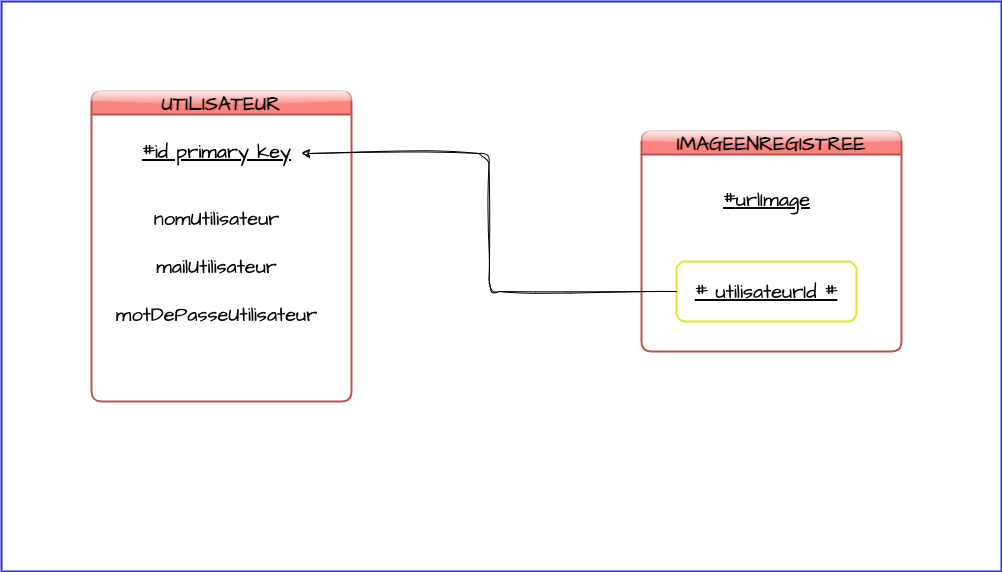

The diagram above was exported from draw.io. Its source (the exported page's mxGraphModel, read from the mxfile embedded in the PNG):
<mxGraphModel dx="1434" dy="771" grid="1" gridSize="10" guides="1" tooltips="1" connect="1" arrows="1" fold="1" page="1" pageScale="1" pageWidth="1654" pageHeight="2336" math="0" shadow="0">
  <root>
    <mxCell id="0" />
    <mxCell id="1" parent="0" />
    <mxCell id="K482FiHzflnHl5YsGIjx-1" value="UTILISATEUR" style="swimlane;whiteSpace=wrap;html=1;hachureGap=4;fontFamily=Architects Daughter;fontSource=https%3A%2F%2Ffonts.googleapis.com%2Fcss%3Ffamily%3DArchitects%2BDaughter;fontSize=20;rounded=1;fillColor=#fb857e;strokeColor=#b85450;glass=1;strokeWidth=2;" vertex="1" parent="1">
      <mxGeometry x="290" y="110" width="260" height="310" as="geometry" />
    </mxCell>
    <mxCell id="K482FiHzflnHl5YsGIjx-2" value="&lt;u&gt;#id primary key&lt;/u&gt;" style="text;html=1;align=center;verticalAlign=middle;resizable=0;points=[];autosize=1;strokeColor=none;fillColor=none;fontSize=20;fontFamily=Architects Daughter;sketch=1;hachureGap=4;jiggle=2;curveFitting=1;fontSource=https%3A%2F%2Ffonts.googleapis.com%2Fcss%3Ffamily%3DArchitects%2BDaughter;" vertex="1" parent="K482FiHzflnHl5YsGIjx-1">
      <mxGeometry x="40" y="40" width="170" height="40" as="geometry" />
    </mxCell>
    <mxCell id="K482FiHzflnHl5YsGIjx-26" value="nomUtilisateur&lt;br&gt;&lt;br&gt;mailUtilisateur&lt;br&gt;&lt;br&gt;motDePasseUtilisateur" style="text;html=1;align=center;verticalAlign=middle;resizable=0;points=[];autosize=1;strokeColor=none;fillColor=none;fontSize=20;fontFamily=Architects Daughter;fontColor=#0d0c0c;sketch=1;hachureGap=4;jiggle=2;curveFitting=1;fontSource=https%3A%2F%2Ffonts.googleapis.com%2Fcss%3Ffamily%3DArchitects%2BDaughter;" vertex="1" parent="K482FiHzflnHl5YsGIjx-1">
      <mxGeometry x="15" y="110" width="220" height="130" as="geometry" />
    </mxCell>
    <mxCell id="K482FiHzflnHl5YsGIjx-9" value="IMAGEENREGISTREE" style="swimlane;whiteSpace=wrap;html=1;hachureGap=4;fontFamily=Architects Daughter;fontSource=https%3A%2F%2Ffonts.googleapis.com%2Fcss%3Ffamily%3DArchitects%2BDaughter;fontSize=20;rounded=1;fillColor=#fb857e;strokeColor=#b85450;glass=1;strokeWidth=2;" vertex="1" parent="1">
      <mxGeometry x="840" y="150" width="260" height="220" as="geometry" />
    </mxCell>
    <mxCell id="K482FiHzflnHl5YsGIjx-10" value="&lt;u&gt;#&lt;/u&gt;&lt;u style=&quot;border-color: var(--border-color); color: rgb(13, 12, 12);&quot;&gt;urlImage&lt;/u&gt;&lt;u&gt;&lt;br&gt;&lt;br&gt;&lt;/u&gt;" style="text;html=1;align=center;verticalAlign=middle;resizable=0;points=[];autosize=1;strokeColor=none;fillColor=none;fontSize=20;fontFamily=Architects Daughter;sketch=1;hachureGap=4;jiggle=2;curveFitting=1;fontSource=https%3A%2F%2Ffonts.googleapis.com%2Fcss%3Ffamily%3DArchitects%2BDaughter;" vertex="1" parent="K482FiHzflnHl5YsGIjx-9">
      <mxGeometry x="70" y="50" width="110" height="60" as="geometry" />
    </mxCell>
    <mxCell id="K482FiHzflnHl5YsGIjx-22" value="&lt;u&gt;# utilisateurId #&lt;br style=&quot;border-color: var(--border-color);&quot;&gt;&lt;/u&gt;" style="rounded=1;whiteSpace=wrap;html=1;glass=1;sketch=0;hachureGap=4;jiggle=2;curveFitting=1;strokeWidth=2;fontFamily=Architects Daughter;fontSource=https%3A%2F%2Ffonts.googleapis.com%2Fcss%3Ffamily%3DArchitects%2BDaughter;fontSize=20;fontColor=#0d0c0c;fillColor=none;strokeColor=#e3e723;" vertex="1" parent="K482FiHzflnHl5YsGIjx-9">
      <mxGeometry x="35" y="130" width="180" height="60" as="geometry" />
    </mxCell>
    <mxCell id="K482FiHzflnHl5YsGIjx-25" value="&lt;u&gt;&lt;br&gt;&lt;/u&gt;" style="text;html=1;align=center;verticalAlign=middle;resizable=0;points=[];autosize=1;strokeColor=none;fillColor=none;fontSize=20;fontFamily=Architects Daughter;fontColor=#0d0c0c;sketch=1;hachureGap=4;jiggle=2;curveFitting=1;fontSource=https%3A%2F%2Ffonts.googleapis.com%2Fcss%3Ffamily%3DArchitects%2BDaughter;" vertex="1" parent="K482FiHzflnHl5YsGIjx-9">
      <mxGeometry x="110" y="90" width="20" height="40" as="geometry" />
    </mxCell>
    <mxCell id="K482FiHzflnHl5YsGIjx-27" style="edgeStyle=orthogonalEdgeStyle;rounded=1;sketch=1;hachureGap=4;jiggle=2;curveFitting=1;orthogonalLoop=1;jettySize=auto;html=1;entryX=1;entryY=0.55;entryDx=0;entryDy=0;entryPerimeter=0;fontFamily=Architects Daughter;fontSource=https%3A%2F%2Ffonts.googleapis.com%2Fcss%3Ffamily%3DArchitects%2BDaughter;fontSize=16;fontColor=#0d0c0c;" edge="1" parent="1" source="K482FiHzflnHl5YsGIjx-22" target="K482FiHzflnHl5YsGIjx-2">
      <mxGeometry relative="1" as="geometry" />
    </mxCell>
    <mxCell id="K482FiHzflnHl5YsGIjx-28" value="" style="rounded=0;whiteSpace=wrap;html=1;shadow=0;glass=1;sketch=0;hachureGap=4;jiggle=2;curveFitting=1;strokeColor=#2329e7;strokeWidth=2;fontFamily=Architects Daughter;fontSource=https%3A%2F%2Ffonts.googleapis.com%2Fcss%3Ffamily%3DArchitects%2BDaughter;fontSize=20;fontColor=#0d0c0c;fillColor=none;" vertex="1" parent="1">
      <mxGeometry x="200" y="20" width="1000" height="570" as="geometry" />
    </mxCell>
  </root>
</mxGraphModel>